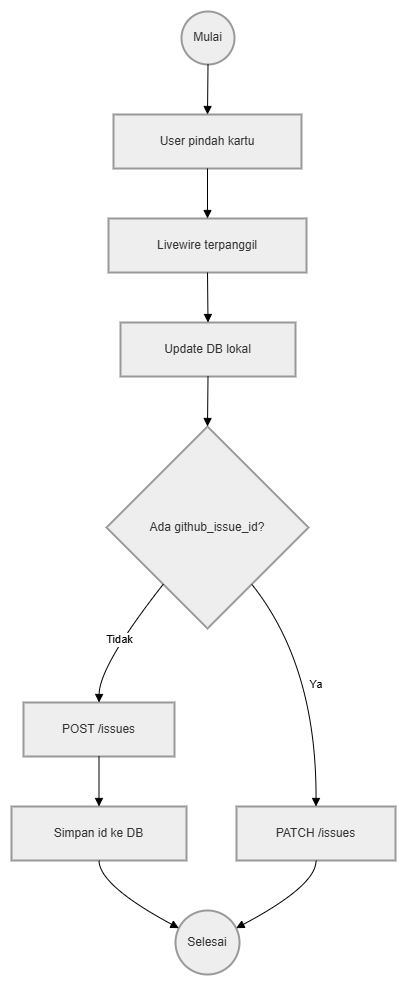

The diagram above was exported from draw.io. Its source (the exported page's mxGraphModel, read from the mxfile embedded in the PNG):
<mxGraphModel dx="3535" dy="1858" grid="1" gridSize="10" guides="1" tooltips="1" connect="1" arrows="1" fold="1" page="1" pageScale="1" pageWidth="3300" pageHeight="4681" math="0" shadow="0">
  <root>
    <mxCell id="0" />
    <mxCell id="1" parent="0" />
    <mxCell id="2" parent="1" style="ellipse;aspect=fixed;strokeWidth=2;whiteSpace=wrap;fillColor=light-dark(#eeeeee,#1f2020);strokeColor=light-dark(#999999,#cccccc);fontColor=light-dark(#333333,#cccccc);" value="Mulai" vertex="1">
      <mxGeometry height="53" width="53" x="251" y="1130" as="geometry" />
    </mxCell>
    <mxCell id="3" parent="1" style="whiteSpace=wrap;strokeWidth=2;fillColor=light-dark(#eeeeee,#1f2020);strokeColor=light-dark(#999999,#cccccc);fontColor=light-dark(#333333,#cccccc);" value="User pindah kartu" vertex="1">
      <mxGeometry height="54" width="188" x="183" y="1233" as="geometry" />
    </mxCell>
    <mxCell id="4" parent="1" style="whiteSpace=wrap;strokeWidth=2;fillColor=light-dark(#eeeeee,#1f2020);strokeColor=light-dark(#999999,#cccccc);fontColor=light-dark(#333333,#cccccc);" value="Livewire terpanggil" vertex="1">
      <mxGeometry height="54" width="198" x="178" y="1337" as="geometry" />
    </mxCell>
    <mxCell id="5" parent="1" style="whiteSpace=wrap;strokeWidth=2;fillColor=light-dark(#eeeeee,#1f2020);strokeColor=light-dark(#999999,#cccccc);fontColor=light-dark(#333333,#cccccc);" value="Update DB lokal" vertex="1">
      <mxGeometry height="54" width="175" x="190" y="1441" as="geometry" />
    </mxCell>
    <mxCell id="6" parent="1" style="rhombus;strokeWidth=2;whiteSpace=wrap;fillColor=light-dark(#eeeeee,#1f2020);strokeColor=light-dark(#999999,#cccccc);fontColor=light-dark(#333333,#cccccc);" value="Ada github_issue_id?" vertex="1">
      <mxGeometry height="202" width="202" x="176" y="1545" as="geometry" />
    </mxCell>
    <mxCell id="7" parent="1" style="whiteSpace=wrap;strokeWidth=2;fillColor=light-dark(#eeeeee,#1f2020);strokeColor=light-dark(#999999,#cccccc);fontColor=light-dark(#333333,#cccccc);" value="POST /issues" vertex="1">
      <mxGeometry height="54" width="151" x="93" y="1821" as="geometry" />
    </mxCell>
    <mxCell id="8" parent="1" style="whiteSpace=wrap;strokeWidth=2;fillColor=light-dark(#eeeeee,#1f2020);strokeColor=light-dark(#999999,#cccccc);fontColor=light-dark(#333333,#cccccc);" value="Simpan id ke DB" vertex="1">
      <mxGeometry height="54" width="175" x="81" y="1925" as="geometry" />
    </mxCell>
    <mxCell id="9" parent="1" style="ellipse;aspect=fixed;strokeWidth=2;whiteSpace=wrap;fillColor=light-dark(#eeeeee,#1f2020);strokeColor=light-dark(#999999,#cccccc);fontColor=light-dark(#333333,#cccccc);" value="Selesai" vertex="1">
      <mxGeometry height="64" width="64" x="245" y="2029" as="geometry" />
    </mxCell>
    <mxCell id="10" parent="1" style="whiteSpace=wrap;strokeWidth=2;fillColor=light-dark(#eeeeee,#1f2020);strokeColor=light-dark(#999999,#cccccc);fontColor=light-dark(#333333,#cccccc);" value="PATCH /issues" vertex="1">
      <mxGeometry height="54" width="159" x="306" y="1925" as="geometry" />
    </mxCell>
    <mxCell id="11" edge="1" parent="1" source="2" style="curved=1;startArrow=none;endArrow=block;exitX=0.49;exitY=1;entryX=0.5;entryY=0;rounded=0;" target="3" value="">
      <mxGeometry relative="1" as="geometry">
        <Array as="points" />
      </mxGeometry>
    </mxCell>
    <mxCell id="12" edge="1" parent="1" source="3" style="curved=1;startArrow=none;endArrow=block;exitX=0.5;exitY=1;entryX=0.5;entryY=0;rounded=0;" target="4" value="">
      <mxGeometry relative="1" as="geometry">
        <Array as="points" />
      </mxGeometry>
    </mxCell>
    <mxCell id="13" edge="1" parent="1" source="4" style="curved=1;startArrow=none;endArrow=block;exitX=0.5;exitY=1;entryX=0.5;entryY=0;rounded=0;" target="5" value="">
      <mxGeometry relative="1" as="geometry">
        <Array as="points" />
      </mxGeometry>
    </mxCell>
    <mxCell id="14" edge="1" parent="1" source="5" style="curved=1;startArrow=none;endArrow=block;exitX=0.5;exitY=1;entryX=0.5;entryY=0;rounded=0;" target="6" value="">
      <mxGeometry relative="1" as="geometry">
        <Array as="points" />
      </mxGeometry>
    </mxCell>
    <mxCell id="15" edge="1" parent="1" source="6" style="curved=1;startArrow=none;endArrow=block;exitX=0.11;exitY=1;entryX=0.5;entryY=0;rounded=0;" target="7" value="Tidak">
      <mxGeometry relative="1" as="geometry">
        <Array as="points">
          <mxPoint x="169" y="1784" />
        </Array>
      </mxGeometry>
    </mxCell>
    <mxCell id="16" edge="1" parent="1" source="7" style="curved=1;startArrow=none;endArrow=block;exitX=0.5;exitY=1;entryX=0.5;entryY=0;rounded=0;" target="8" value="">
      <mxGeometry relative="1" as="geometry">
        <Array as="points" />
      </mxGeometry>
    </mxCell>
    <mxCell id="17" edge="1" parent="1" source="8" style="curved=1;startArrow=none;endArrow=block;exitX=0.5;exitY=1;entryX=0;entryY=0.23;rounded=0;" target="9" value="">
      <mxGeometry relative="1" as="geometry">
        <Array as="points">
          <mxPoint x="169" y="2004" />
        </Array>
      </mxGeometry>
    </mxCell>
    <mxCell id="18" edge="1" parent="1" source="6" style="curved=1;startArrow=none;endArrow=block;exitX=0.89;exitY=1;entryX=0.5;entryY=0;rounded=0;" target="10" value="Ya">
      <mxGeometry relative="1" as="geometry">
        <Array as="points">
          <mxPoint x="386" y="1784" />
        </Array>
      </mxGeometry>
    </mxCell>
    <mxCell id="19" edge="1" parent="1" source="10" style="curved=1;startArrow=none;endArrow=block;exitX=0.5;exitY=1;entryX=1;entryY=0.23;rounded=0;" target="9" value="">
      <mxGeometry relative="1" as="geometry">
        <Array as="points">
          <mxPoint x="386" y="2004" />
        </Array>
      </mxGeometry>
    </mxCell>
  </root>
</mxGraphModel>